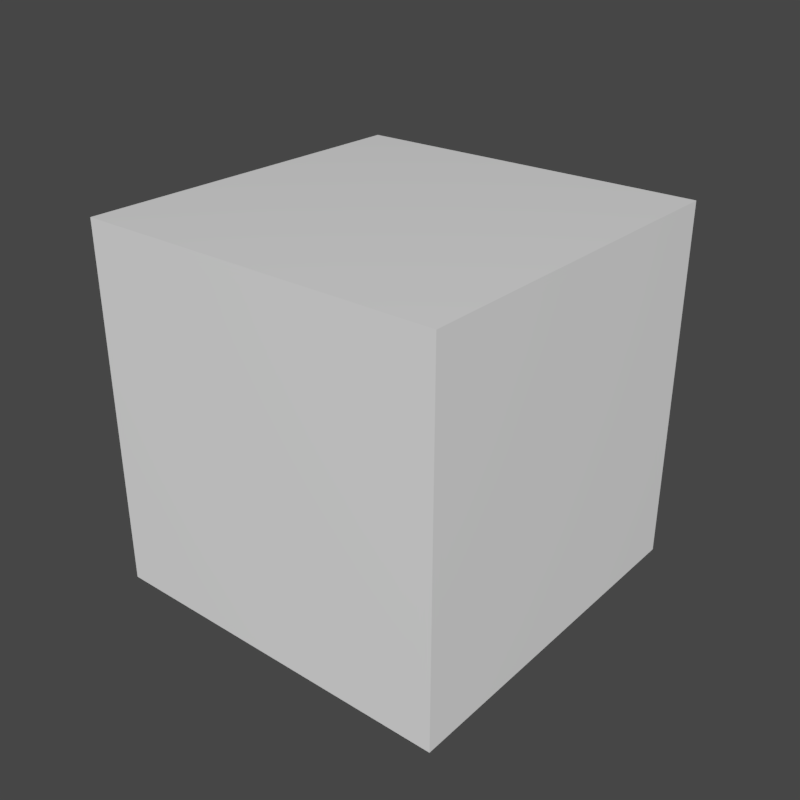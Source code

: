 # Source: library.blend  (saved by Blender 2.79.6; exported with 4.5.12 LTS)
import bpy
from mathutils import Matrix  # noqa: F401  (used for matrix-valued properties, if any)

bpy.ops.wm.read_factory_settings(use_empty=True)
scene = bpy.context.scene
scene.name = 'Scene'

# ---- collections
col_collection_1 = bpy.data.collections.new('Collection 1'); scene.collection.children.link(col_collection_1)

# ---- materials (node trees are filled in below, after node groups)
mat_pbr = bpy.data.materials.new('PBR')
mat_pbr.alpha_threshold = 0.0
mat_pbr.roughness = 0.5

# ---- node groups
ng_owm__unpack_pbr = bpy.data.node_groups.new('OWM: Unpack PBR', 'ShaderNodeTree')
_s = ng_owm__unpack_pbr.interface.new_socket(name='Metalness', in_out='OUTPUT', socket_type='NodeSocketFloat')
_s.min_value = 0.0
_s.max_value = 0.0
_s = ng_owm__unpack_pbr.interface.new_socket(name='Specular', in_out='OUTPUT', socket_type='NodeSocketFloat')
_s.min_value = 0.0
_s.max_value = 0.0
_s = ng_owm__unpack_pbr.interface.new_socket(name='Roughness', in_out='OUTPUT', socket_type='NodeSocketFloat')
_s.min_value = 0.0
_s.max_value = 0.0
_s = ng_owm__unpack_pbr.interface.new_socket(name='Sheen', in_out='OUTPUT', socket_type='NodeSocketFloat')
_s.min_value = 0.0
_s.max_value = 0.0
_s = ng_owm__unpack_pbr.interface.new_socket(name='Packed PBR', in_out='INPUT', socket_type='NodeSocketColor')
_s.default_value = (1.0, 1.0, 1.0, 1.0)
_N = ng_owm__unpack_pbr.nodes; _L = ng_owm__unpack_pbr.links
n0 = _N.new('ShaderNodeSeparateColor'); n0.name = 'Separate RGB'; n0.location = (-722, -71)
n1 = _N.new('ShaderNodeGamma'); n1.name = 'Gamma.001'; n1.location = (-412, 51)
n1.inputs[1].default_value = 2.2
n2 = _N.new('ShaderNodeMath'); n2.name = 'Math.009'; n2.location = (-179, 210)
n2.operation = 'GREATER_THAN'
n3 = _N.new('ShaderNodeMath'); n3.name = 'Math.008'; n3.location = (-208, -87)
n3.operation = 'SUBTRACT'
n3.inputs[0].default_value = 1.0
n4 = _N.new('NodeGroupInput'); n4.name = 'Group Input'; n4.location = (-1018, -82)
n5 = _N.new('NodeGroupOutput'); n5.name = 'Group Output'; n5.location = (769, 277)
n6 = _N.new('ShaderNodeMath'); n6.name = 'Math.011'; n6.location = (268, 47)
n6.operation = 'MULTIPLY'
n7 = _N.new('ShaderNodeMath'); n7.name = 'Math.013'; n7.location = (275, 308)
n7.operation = 'MULTIPLY'
n8 = _N.new('ShaderNodeMath'); n8.name = 'Math.010'; n8.location = (32, 48)
n8.operation = 'SUBTRACT'
n8.inputs[0].default_value = 1.0
n9 = _N.new('ShaderNodeMath'); n9.name = 'Math.014'; n9.location = (52, 258)
n9.operation = 'SUBTRACT'
n10 = _N.new('ShaderNodeMath'); n10.name = 'Math.012'; n10.location = (481, 52)
n10.operation = 'MULTIPLY'
n10.use_clamp = True
n10.inputs[1].default_value = 2.0
n11 = _N.new('ShaderNodeMath'); n11.name = 'Math.015'; n11.location = (494, 306)
n11.operation = 'MULTIPLY'
n11.use_clamp = True
n11.inputs[1].default_value = 2.0
_L.new(n0.outputs[0], n1.inputs[0])
_L.new(n0.outputs[1], n3.inputs[1])
_L.new(n4.outputs[0], n0.inputs[0])
_L.new(n3.outputs[0], n5.inputs[2])
_L.new(n0.outputs[2], n5.inputs[3])
_L.new(n1.outputs[0], n2.inputs[0])
_L.new(n2.outputs[0], n8.inputs[1])
_L.new(n8.outputs[0], n6.inputs[0])
_L.new(n6.outputs[0], n10.inputs[0])
_L.new(n1.outputs[0], n6.inputs[1])
_L.new(n10.outputs[0], n5.inputs[1])
_L.new(n7.outputs[0], n11.inputs[0])
_L.new(n2.outputs[0], n7.inputs[0])
_L.new(n1.outputs[0], n9.inputs[0])
_L.new(n9.outputs[0], n7.inputs[1])
_L.new(n11.outputs[0], n5.inputs[0])
n5.is_active_output = True
ng_owm__unpack_rg_normal = bpy.data.node_groups.new('OWM: Unpack RG Normal', 'ShaderNodeTree')
_s = ng_owm__unpack_rg_normal.interface.new_socket(name='Normal', in_out='OUTPUT', socket_type='NodeSocketVector')
_s.min_value = 0.0
_s.max_value = 0.0
_s = ng_owm__unpack_rg_normal.interface.new_socket(name='RG Packed Normal', in_out='INPUT', socket_type='NodeSocketVector')
_s.min_value = -1e+04
_s.max_value = 1e+04
_N = ng_owm__unpack_rg_normal.nodes; _L = ng_owm__unpack_rg_normal.links
n0 = _N.new('ShaderNodeMath'); n0.name = 'Math.002'; n0.location = (-790, -123)
n0.operation = 'MULTIPLY'
n0.inputs[1].default_value = 2.0
n1 = _N.new('ShaderNodeMath'); n1.name = 'Math.003'; n1.location = (-619, -127)
n1.operation = 'SUBTRACT'
n1.inputs[1].default_value = 1.0
n2 = _N.new('ShaderNodeMath'); n2.name = 'Math'; n2.location = (-788, 43)
n2.operation = 'MULTIPLY'
n2.inputs[1].default_value = 2.0
n3 = _N.new('ShaderNodeMath'); n3.name = 'Math.001'; n3.location = (-616, 46)
n3.operation = 'SUBTRACT'
n3.inputs[1].default_value = 1.0
n4 = _N.new('ShaderNodeMath'); n4.name = 'Math.006'; n4.location = (-452, -126)
n4.operation = 'MULTIPLY'
n5 = _N.new('ShaderNodeMath'); n5.name = 'Math.005'; n5.location = (-448, 49)
n5.operation = 'MULTIPLY'
n6 = _N.new('ShaderNodeMath'); n6.name = 'Math.007'; n6.location = (-113, -28)
n6.operation = 'SUBTRACT'
n6.inputs[0].default_value = 1.0
n7 = _N.new('ShaderNodeMath'); n7.name = 'Math.012'; n7.location = (437, -30)
n7.inputs[0].default_value = 1.0
n8 = _N.new('ShaderNodeMath'); n8.name = 'Math.013'; n8.location = (617, -25)
n8.operation = 'DIVIDE'
n8.inputs[1].default_value = 2.0
n9 = _N.new('ShaderNodeMath'); n9.name = 'Math.011'; n9.location = (799, -22)
n9.operation = 'MAXIMUM'
n9.inputs[1].default_value = 0.0
n10 = _N.new('ShaderNodeMath'); n10.name = 'Math.010'; n10.location = (253, -29)
n10.operation = 'MULTIPLY'
n11 = _N.new('ShaderNodeMath'); n11.name = 'Math.008'; n11.location = (-279, -28)
n11.operation = 'SUBTRACT'
n12 = _N.new('ShaderNodeMath'); n12.name = 'Math.014'; n12.location = (976, -22)
n12.operation = 'MINIMUM'
n12.inputs[0].default_value = 1.0
n13 = _N.new('ShaderNodeMath'); n13.name = 'Math.009'; n13.location = (85, 116)
n13.operation = 'GREATER_THAN'
n13.inputs[1].default_value = 0.0
n14 = _N.new('ShaderNodeCombineXYZ'); n14.name = 'Combine XYZ'; n14.location = (1286, 105)
n15 = _N.new('NodeGroupInput'); n15.name = 'Group Input'; n15.location = (-1486, 0)
n16 = _N.new('NodeGroupOutput'); n16.name = 'Group Output'; n16.location = (1486, 0)
n17 = _N.new('ShaderNodeSeparateXYZ'); n17.name = 'Separate XYZ'; n17.location = (-1286, 127)
n17.width = 122
_L.new(n17.outputs[0], n14.inputs[0])
_L.new(n2.outputs[0], n3.inputs[0])
_L.new(n0.outputs[0], n1.inputs[0])
_L.new(n17.outputs[0], n2.inputs[0])
_L.new(n3.outputs[0], n5.inputs[0])
_L.new(n3.outputs[0], n5.inputs[1])
_L.new(n1.outputs[0], n4.inputs[0])
_L.new(n1.outputs[0], n4.inputs[1])
_L.new(n11.outputs[0], n6.inputs[1])
_L.new(n4.outputs[0], n11.inputs[1])
_L.new(n5.outputs[0], n11.inputs[0])
_L.new(n6.outputs[0], n13.inputs[0])
_L.new(n6.outputs[0], n10.inputs[1])
_L.new(n10.outputs[0], n7.inputs[1])
_L.new(n7.outputs[0], n8.inputs[0])
_L.new(n8.outputs[0], n9.inputs[0])
_L.new(n9.outputs[0], n12.inputs[1])
_L.new(n12.outputs[0], n14.inputs[2])
_L.new(n13.outputs[0], n10.inputs[0])
_L.new(n15.outputs[0], n17.inputs[0])
_L.new(n14.outputs[0], n16.inputs[0])
_L.new(n17.outputs[1], n0.inputs[0])
_L.new(n17.outputs[1], n14.inputs[1])
n16.is_active_output = True
ng_owm__physically_based_shading = bpy.data.node_groups.new('OWM: Physically Based Shading', 'ShaderNodeTree')
_s = ng_owm__physically_based_shading.interface.new_socket(name='Shader', in_out='OUTPUT', socket_type='NodeSocketShader')
_s = ng_owm__physically_based_shading.interface.new_socket(name='Base Color Map', in_out='INPUT', socket_type='NodeSocketColor')
_s.default_value = (1.0, 1.0, 1.0, 1.0)
_s = ng_owm__physically_based_shading.interface.new_socket(name='Base PBR Map', in_out='INPUT', socket_type='NodeSocketColor')
_s.default_value = (0.5029, 1.0, 1.0, 1.0)
_s = ng_owm__physically_based_shading.interface.new_socket(name='Base Normal Map', in_out='INPUT', socket_type='NodeSocketColor')
_s.default_value = (0.5029, 0.5029, 1.0, 1.0)
_s = ng_owm__physically_based_shading.interface.new_socket(name='Secondary Color Map', in_out='INPUT', socket_type='NodeSocketColor')
_s.default_value = (1.0, 1.0, 1.0, 1.0)
_s = ng_owm__physically_based_shading.interface.new_socket(name='Secondary PBR Map', in_out='INPUT', socket_type='NodeSocketColor')
_s.default_value = (0.5029, 1.0, 1.0, 1.0)
_s = ng_owm__physically_based_shading.interface.new_socket(name='Secondary Normal Map', in_out='INPUT', socket_type='NodeSocketColor')
_s.default_value = (0.5029, 0.5029, 1.0, 1.0)
_s = ng_owm__physically_based_shading.interface.new_socket(name='Normal Strength', in_out='INPUT', socket_type='NodeSocketFloat')
_s.default_value = 3.0
_s.min_value = 0.0
_s.max_value = 10.0
_s = ng_owm__physically_based_shading.interface.new_socket(name='Opacity Map', in_out='INPUT', socket_type='NodeSocketFloat')
_s.subtype = 'FACTOR'
_s.default_value = 1.0
_s.min_value = 0.0
_s.max_value = 1.0
_s = ng_owm__physically_based_shading.interface.new_socket(name='Emission Map', in_out='INPUT', socket_type='NodeSocketFloat')
_s.subtype = 'FACTOR'
_s.min_value = 0.0
_s.max_value = 1.0
_s = ng_owm__physically_based_shading.interface.new_socket(name='Emission Strength', in_out='INPUT', socket_type='NodeSocketFloat')
_s.default_value = 1.0
_s.min_value = 0.0
_s.max_value = 1e+06
_N = ng_owm__physically_based_shading.nodes; _L = ng_owm__physically_based_shading.links
n0 = _N.new('ShaderNodeBsdfTransparent'); n0.name = 'Transparent BSDF'; n0.location = (357, 412)
n1 = _N.new('ShaderNodeEmission'); n1.name = 'Emission'; n1.location = (32, -375)
n1.inputs[0].default_value = (0.8, 0.8, 0.8, 1.0)
n2 = _N.new('ShaderNodeBsdfPrincipled'); n2.name = 'Principled BSDF'; n2.location = (55, 238)
n2.distribution = 'GGX'
n2.subsurface_method = 'BURLEY'
n2.inputs[3].default_value = 1.45
n2.inputs[16].default_value = 0.25
n2.inputs[26].default_value = (0.2, 0.2, 0.2, 1.0)
n3 = _N.new('NodeGroupOutput'); n3.name = 'Group Output'; n3.location = (946, 196)
n4 = _N.new('ShaderNodeTangent'); n4.name = 'Tangent'; n4.location = (-58, -274)
n4.hide = True
n4.direction_type = 'UV_MAP'
n5 = _N.new('ShaderNodeNormalMap'); n5.name = 'Normal Map'; n5.location = (-325, -317)
n5.hide = True
n6 = _N.new('ShaderNodeMixShader'); n6.name = 'Mix Shader.001'; n6.location = (466, 116)
n6.hide = True
n7 = _N.new('ShaderNodeMixShader'); n7.name = 'Mix Shader'; n7.location = (689, 283)
n7.hide = True
n8 = _N.new('ShaderNodeGroup'); n8.name = 'Group.001'; n8.location = (-580, 47)
n8.width = 216
n8.node_tree = ng_owm__unpack_pbr
n9 = _N.new('ShaderNodeGroup'); n9.name = 'Group'; n9.location = (-727, -336)
n9.width = 272
n9.node_tree = ng_owm__unpack_rg_normal
n10 = _N.new('ShaderNodeAttribute'); n10.name = 'Attribute'; n10.location = (-1709, 409)
n10.width = 185
n10.attribute_name = 'ColorMap1Alpha'
n11 = _N.new('ShaderNodeMix'); n11.name = 'Mix.001'; n11.location = (-1142, -229)
n11.data_type = 'RGBA'
n12 = _N.new('ShaderNodeMix'); n12.name = 'Mix.002'; n12.location = (-942, 135)
n12.data_type = 'RGBA'
n13 = _N.new('ShaderNodeMix'); n13.name = 'Mix'; n13.location = (-693, 444)
n13.data_type = 'RGBA'
n14 = _N.new('NodeGroupInput'); n14.name = 'Group Input'; n14.location = (-1778, 98)
n14.width = 199
n15 = _N.new('ShaderNodeMix'); n15.name = 'Mix.003'; n15.location = (-215, 118)
n15.data_type = 'RGBA'
n15.inputs[7].default_value = (1.0, 1.0, 1.0, 1.0)
n16 = _N.new('ShaderNodeMix'); n16.name = 'Mix.004'; n16.location = (-115, 118)
n16.data_type = 'RGBA'
n16.inputs[0].default_value = 1.0
n16.inputs[6].default_value = (1.0, 1.0, 1.0, 1.0)
_L.new(n5.outputs[0], n2.inputs[5])
_L.new(n2.outputs[0], n6.inputs[1])
_L.new(n1.outputs[0], n6.inputs[2])
_L.new(n0.outputs[0], n7.inputs[1])
_L.new(n6.outputs[0], n7.inputs[2])
_L.new(n14.outputs[1], n12.inputs[6])
_L.new(n8.outputs[2], n2.inputs[2])
_L.new(n8.outputs[3], n2.inputs[24])
_L.new(n8.outputs[0], n2.inputs[1])
_L.new(n8.outputs[1], n2.inputs[13])
_L.new(n9.outputs[0], n5.inputs[1])
_L.new(n7.outputs[0], n3.inputs[0])
_L.new(n14.outputs[7], n7.inputs[0])
_L.new(n14.outputs[8], n6.inputs[0])
_L.new(n14.outputs[2], n11.inputs[6])
_L.new(n14.outputs[6], n5.inputs[0])
_L.new(n14.outputs[9], n1.inputs[1])
_L.new(n4.outputs[0], n2.inputs[17])
_L.new(n13.outputs[2], n2.inputs[0])
_L.new(n14.outputs[0], n13.inputs[6])
_L.new(n14.outputs[3], n13.inputs[7])
_L.new(n10.outputs[2], n13.inputs[0])
_L.new(n11.outputs[2], n9.inputs[0])
_L.new(n10.outputs[2], n11.inputs[0])
_L.new(n14.outputs[5], n11.inputs[7])
_L.new(n12.outputs[2], n8.inputs[0])
_L.new(n14.outputs[4], n12.inputs[7])
_L.new(n10.outputs[2], n12.inputs[0])
_L.new(n13.outputs[2], n15.inputs[6])
_L.new(n8.outputs[0], n15.inputs[0])
_L.new(n15.outputs[2], n16.inputs[7])
_L.new(n16.outputs[2], n2.inputs[14])
n3.is_active_output = True

# ---- material node trees
mat_pbr.use_nodes = True; mat_pbr.node_tree.nodes.clear()
_N = mat_pbr.node_tree.nodes; _L = mat_pbr.node_tree.links
n0 = _N.new('ShaderNodeOutputMaterial'); n0.name = 'Material Output'; n0.location = (135, -55)
n1 = _N.new('ShaderNodeGroup'); n1.name = 'Group.002'; n1.location = (-602, -17)
n1.width = 368
n1.node_tree = ng_owm__physically_based_shading
n1.inputs[0].default_value = (1.0, 1.0, 1.0, 1.0)
n1.inputs[1].default_value = (0.4969, 1.0, 1.0, 1.0)
n1.inputs[2].default_value = (0.5, 0.5, 1.0, 1.0)
n1.inputs[3].default_value = (1.0, 1.0, 1.0, 1.0)
n1.inputs[4].default_value = (0.4969, 1.0, 1.0, 1.0)
n1.inputs[5].default_value = (0.5029, 0.5029, 1.0, 1.0)
n1.inputs[6].default_value = 1.0
n1.inputs[7].default_value = 1.0
n1.inputs[8].default_value = 0.0
n1.inputs[9].default_value = 1.0
_L.new(n1.outputs[0], n0.inputs[0])
n0.is_active_output = True

# ---- world
world_world = bpy.data.worlds.new('World'); scene.world = world_world
world_world.color = (0.05088, 0.05088, 0.05088)
world_world.use_sun_shadow = False
world_world.sun_shadow_jitter_overblur = 0.0
world_world.cycles.sampling_method = 'MANUAL'

# ---- meshes
me_cube = bpy.data.meshes.new('Cube')
me_cube.from_pydata([(-1.0, -1.0, -1.0), (-1.0, -1.0, 1.0), (-1.0, 1.0, -1.0), (-1.0, 1.0, 1.0), (1.0, -1.0, -1.0), (1.0, -1.0, 1.0), (1.0, 1.0, -1.0), (1.0, 1.0, 1.0)], [], [(0, 1, 3, 2), (2, 3, 7, 6), (6, 7, 5, 4), (4, 5, 1, 0), (2, 6, 4, 0), (7, 3, 1, 5)])
_uv = me_cube.uv_layers.new(name='UVMap')
_uv.uv.foreach_set('vector', [0.0, 0.0, 1.0, 0.0, 1.0, 1.0, 0.0, 1.0, 0.0, 0.0, 1.0, 0.0, 1.0, 1.0, 0.0, 1.0, 0.0, 0.0, 1.0, 0.0, 1.0, 1.0, 0.0, 1.0, 0.0, 0.0, 1.0, 0.0, 1.0, 1.0, 0.0, 1.0, 0.0, 0.0, 1.0, 0.0, 1.0, 1.0, 0.0, 1.0, 0.0, 0.0, 1.0, 0.0, 1.0, 1.0, 0.0, 1.0])
me_cube.materials.append(mat_pbr)
me_cube.use_remesh_preserve_volume = False
me_cube.use_remesh_preserve_attributes = False
me_cube.use_mirror_vertex_groups = False
me_cube.update()

# ---- objects
ob_cube = bpy.data.objects.new('Cube', me_cube)

# ---- transforms, parenting, visibility, modifiers, constraints
ob_cube.location = (0.0, 0.0, 0.0)
ob_cube.lineart.crease_threshold = 0.0

# ---- collection membership
col_collection_1.objects.link(ob_cube)

# ---- scene / render settings (as saved in the file)
scene.frame_start = 1; scene.frame_end = 250; scene.frame_set(1)
scene.render.engine = 'CYCLES'
scene.render.resolution_x = 1024
scene.render.resolution_y = 1024
scene.render.dither_intensity = 0.0
scene.cycles.samples = 32
scene.cycles.sampling_pattern = 'TABULATED_SOBOL'
scene.cycles.use_adaptive_sampling = False
scene.cycles.use_light_tree = False
scene.cycles.caustics_reflective = False
scene.cycles.caustics_refractive = False
scene.cycles.max_bounces = 8
scene.cycles.diffuse_bounces = 1
scene.cycles.transmission_bounces = 8
scene.cycles.volume_bounces = 2
scene.cycles.debug_use_hair_bvh = False
scene.view_settings.look = 'Medium High Contrast'
scene.view_settings.view_transform = 'Filmic'
bpy.context.view_layer.update()

# ---- added for rendering (the .blend has no active camera and no usable light): camera, sun
cam_auto = bpy.data.cameras.new('AutoCamera')
cam_auto.lens = 50.0
cam_auto.sensor_width = 36.0
cam_auto.clip_end = 1000.0
ob_auto_camera = bpy.data.objects.new('AutoCamera', cam_auto)
scene.collection.objects.link(ob_auto_camera)
ob_auto_camera.location = (3.20507, -3.84609, 2.56406)
ob_auto_camera.rotation_euler = (1.09748, -7.21219e-08, 0.694738)
scene.camera = ob_auto_camera
light_auto_sun = bpy.data.lights.new('AutoSun', 'SUN')
light_auto_sun.energy = 3.0
light_auto_sun.angle = 0.0523599
ob_auto_sun = bpy.data.objects.new('AutoSun', light_auto_sun)
scene.collection.objects.link(ob_auto_sun)
ob_auto_sun.rotation_euler = (0.872665, 0.174533, 0.523599)
bpy.context.view_layer.update()
